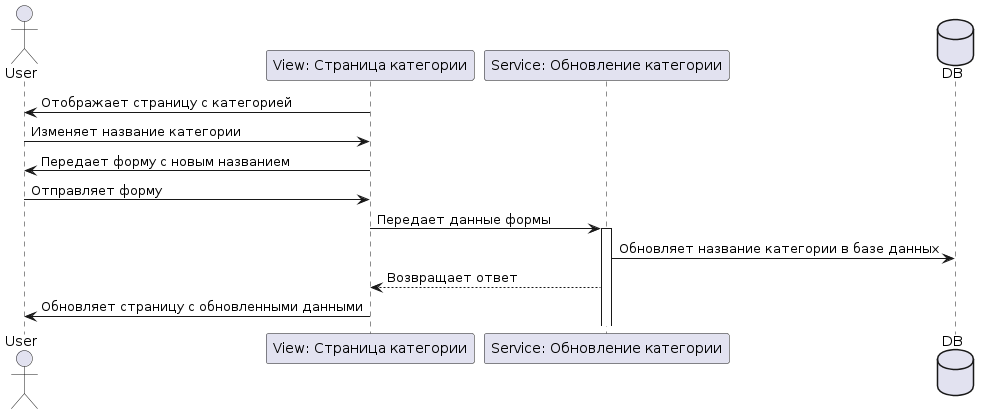

The diagram above was rendered by PlantUML. Its source (embedded in the PNG):
@startuml
actor User
participant "View: Страница категории" as ViewCategory
participant "Service: Обновление категории" as ServiceUpdate
database DB
ViewCategory -> User: Отображает страницу с категорией
User -> ViewCategory: Изменяет название категории
ViewCategory -> User: Передает форму с новым названием
User -> ViewCategory: Отправляет форму
ViewCategory -> ServiceUpdate: Передает данные формы
activate ServiceUpdate
ServiceUpdate -> DB: Обновляет название категории в базе данных
ServiceUpdate --> ViewCategory: Возвращает ответ
ViewCategory -> User: Обновляет страницу с обновленными данными
@enduml